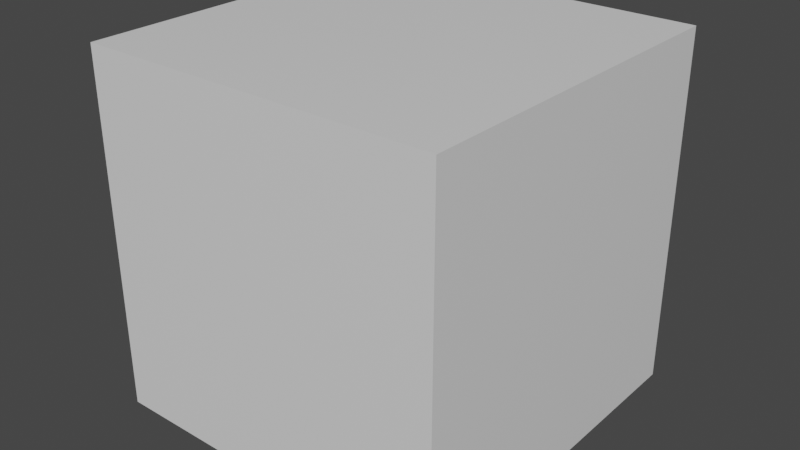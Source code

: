 # Source: coub.blend  (saved by Blender 2.91.10; exported with 4.5.12 LTS)
import bpy
from mathutils import Matrix  # noqa: F401  (used for matrix-valued properties, if any)

bpy.ops.wm.read_factory_settings(use_empty=True)
scene = bpy.context.scene
scene.name = 'Scene'

# ---- collections
col_collection = bpy.data.collections.new('Collection'); scene.collection.children.link(col_collection)

# ---- materials (node trees are filled in below, after node groups)
mat_material = bpy.data.materials.new('Material')
mat_material.alpha_threshold = 0.0
mat_material.use_transparent_shadow = False
mat_material.line_color = (0.0, 0.0, 0.0, 1.0)

# ---- material node trees
mat_material.use_nodes = True; mat_material.node_tree.nodes.clear()
_N = mat_material.node_tree.nodes; _L = mat_material.node_tree.links
n0 = _N.new('ShaderNodeOutputMaterial'); n0.name = 'Material Output'; n0.location = (300, 300)
n1 = _N.new('ShaderNodeBsdfPrincipled'); n1.name = 'Principled BSDF'; n1.location = (10, 300)
n1.distribution = 'GGX'
n1.subsurface_method = 'BURLEY'
n1.inputs[2].default_value = 0.4
n1.inputs[3].default_value = 1.45
n1.inputs[27].default_value = (0.0, 0.0, 0.0, 1.0)
n1.inputs[28].default_value = 1.0
_L.new(n1.outputs[0], n0.inputs[0])
n0.is_active_output = True

# ---- world
world_world = bpy.data.worlds.new('World'); scene.world = world_world
world_world.use_nodes = True; world_world.node_tree.nodes.clear()
_N = world_world.node_tree.nodes; _L = world_world.node_tree.links
n0 = _N.new('ShaderNodeOutputWorld'); n0.name = 'World Output'; n0.location = (300, 300)
n1 = _N.new('ShaderNodeBackground'); n1.name = 'Background'; n1.location = (10, 300)
n1.inputs[0].default_value = (0.05088, 0.05088, 0.05088, 1.0)
_L.new(n1.outputs[0], n0.inputs[0])
n0.is_active_output = True
world_world.color = (0.05088, 0.05088, 0.05088)
world_world.use_sun_shadow = False
world_world.sun_shadow_jitter_overblur = 0.0

# ---- meshes
me_cube = bpy.data.meshes.new('Cube')
me_cube.from_pydata([(1.0, 1.0, 1.0), (1.0, 1.0, -1.0), (1.0, -1.0, 1.0), (1.0, -1.0, -1.0), (-1.0, 1.0, 1.0), (-1.0, 1.0, -1.0), (-1.0, -1.0, 1.0), (-1.0, -1.0, -1.0)], [], [(0, 4, 6, 2), (3, 2, 6, 7), (7, 6, 4, 5), (5, 1, 3, 7), (1, 0, 2, 3), (5, 4, 0, 1)])
_uv = me_cube.uv_layers.new(name='UVMap')
_uv.uv.foreach_set('vector', [0.625, 0.5, 0.875, 0.5, 0.875, 0.75, 0.625, 0.75, 0.375, 0.75, 0.625, 0.75, 0.625, 1.0, 0.375, 1.0, 0.375, 0.0, 0.625, 0.0, 0.625, 0.25, 0.375, 0.25, 0.125, 0.5, 0.375, 0.5, 0.375, 0.75, 0.125, 0.75, 0.375, 0.5, 0.625, 0.5, 0.625, 0.75, 0.375, 0.75, 0.375, 0.25, 0.625, 0.25, 0.625, 0.5, 0.375, 0.5])
me_cube.materials.append(mat_material)
me_cube.use_remesh_preserve_volume = False
me_cube.use_remesh_preserve_attributes = False
me_cube.use_mirror_vertex_groups = False
me_cube.update()

# ---- objects
ob_cube = bpy.data.objects.new('Cube', me_cube)

# ---- transforms, parenting, visibility, modifiers, constraints
ob_cube.location = (0.0, 0.0, 0.0)
ob_cube.lock_rotations_4d = False
ob_cube.empty_display_type = 'ARROWS'
ob_cube.lineart.crease_threshold = 0.0

# ---- collection membership
col_collection.objects.link(ob_cube)

# ---- scene / render settings (as saved in the file)
scene.frame_start = 1; scene.frame_end = 250; scene.frame_set(1)
scene.render.engine = 'BLENDER_EEVEE_NEXT'
scene.cycles.use_denoising = False
scene.cycles.samples = 128
scene.cycles.sampling_pattern = 'TABULATED_SOBOL'
scene.cycles.use_adaptive_sampling = False
scene.cycles.use_light_tree = False
scene.view_settings.view_transform = 'Filmic'
bpy.context.view_layer.update()

# ---- added for rendering (the .blend has no active camera and no usable light): camera, sun
cam_auto = bpy.data.cameras.new('AutoCamera')
cam_auto.lens = 50.0
cam_auto.sensor_width = 36.0
cam_auto.clip_end = 1000.0
ob_auto_camera = bpy.data.objects.new('AutoCamera', cam_auto)
scene.collection.objects.link(ob_auto_camera)
ob_auto_camera.location = (3.20507, -3.84609, 2.56406)
ob_auto_camera.rotation_euler = (1.09748, -7.21219e-08, 0.694738)
scene.camera = ob_auto_camera
light_auto_sun = bpy.data.lights.new('AutoSun', 'SUN')
light_auto_sun.energy = 3.0
light_auto_sun.angle = 0.0523599
ob_auto_sun = bpy.data.objects.new('AutoSun', light_auto_sun)
scene.collection.objects.link(ob_auto_sun)
ob_auto_sun.rotation_euler = (0.872665, 0.174533, 0.523599)
bpy.context.view_layer.update()
